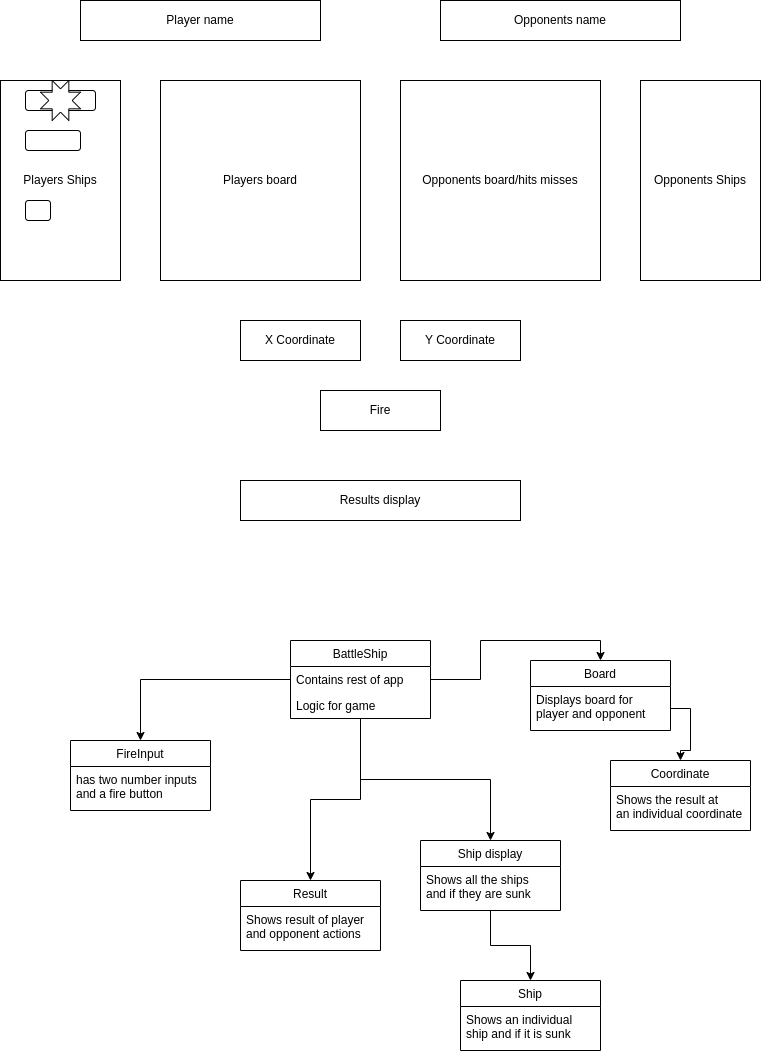

The diagram above was exported from draw.io. Its source (the exported page's mxGraphModel, read from the mxfile embedded in the PNG):
<mxGraphModel dx="1422" dy="800" grid="1" gridSize="10" guides="1" tooltips="1" connect="1" arrows="1" fold="1" page="1" pageScale="1" pageWidth="827" pageHeight="1169" math="0" shadow="0">
  <root>
    <mxCell id="0" />
    <mxCell id="1" parent="0" />
    <mxCell id="25up_mZyE_3lmMYpJfM2-8" value="Players Ships" style="rounded=0;whiteSpace=wrap;html=1;" vertex="1" parent="1">
      <mxGeometry x="40" y="120" width="120" height="200" as="geometry" />
    </mxCell>
    <mxCell id="25up_mZyE_3lmMYpJfM2-9" value="Players board" style="rounded=0;whiteSpace=wrap;html=1;" vertex="1" parent="1">
      <mxGeometry x="200" y="120" width="200" height="200" as="geometry" />
    </mxCell>
    <mxCell id="25up_mZyE_3lmMYpJfM2-10" value="Opponents board/hits misses" style="rounded=0;whiteSpace=wrap;html=1;" vertex="1" parent="1">
      <mxGeometry x="440" y="120" width="200" height="200" as="geometry" />
    </mxCell>
    <mxCell id="25up_mZyE_3lmMYpJfM2-11" value="Opponents Ships" style="rounded=0;whiteSpace=wrap;html=1;" vertex="1" parent="1">
      <mxGeometry x="680" y="120" width="120" height="200" as="geometry" />
    </mxCell>
    <mxCell id="25up_mZyE_3lmMYpJfM2-12" value="Player name" style="rounded=0;whiteSpace=wrap;html=1;" vertex="1" parent="1">
      <mxGeometry x="120" y="40" width="240" height="40" as="geometry" />
    </mxCell>
    <mxCell id="25up_mZyE_3lmMYpJfM2-13" value="Opponents name" style="rounded=0;whiteSpace=wrap;html=1;" vertex="1" parent="1">
      <mxGeometry x="480" y="40" width="240" height="40" as="geometry" />
    </mxCell>
    <mxCell id="25up_mZyE_3lmMYpJfM2-14" value="X Coordinate" style="rounded=0;whiteSpace=wrap;html=1;" vertex="1" parent="1">
      <mxGeometry x="280" y="360" width="120" height="40" as="geometry" />
    </mxCell>
    <mxCell id="25up_mZyE_3lmMYpJfM2-15" value="" style="rounded=1;whiteSpace=wrap;html=1;" vertex="1" parent="1">
      <mxGeometry x="65" y="130" width="70" height="20" as="geometry" />
    </mxCell>
    <mxCell id="25up_mZyE_3lmMYpJfM2-16" value="" style="rounded=1;whiteSpace=wrap;html=1;" vertex="1" parent="1">
      <mxGeometry x="65" y="170" width="55" height="20" as="geometry" />
    </mxCell>
    <mxCell id="25up_mZyE_3lmMYpJfM2-17" value="" style="rounded=1;whiteSpace=wrap;html=1;" vertex="1" parent="1">
      <mxGeometry x="65" y="240" width="25" height="20" as="geometry" />
    </mxCell>
    <mxCell id="25up_mZyE_3lmMYpJfM2-18" value="" style="verticalLabelPosition=bottom;verticalAlign=top;html=1;shape=mxgraph.basic.8_point_star" vertex="1" parent="1">
      <mxGeometry x="80" y="120" width="40" height="40" as="geometry" />
    </mxCell>
    <mxCell id="25up_mZyE_3lmMYpJfM2-19" value="Y Coordinate" style="rounded=0;whiteSpace=wrap;html=1;" vertex="1" parent="1">
      <mxGeometry x="440" y="360" width="120" height="40" as="geometry" />
    </mxCell>
    <mxCell id="25up_mZyE_3lmMYpJfM2-20" value="Fire" style="rounded=0;whiteSpace=wrap;html=1;" vertex="1" parent="1">
      <mxGeometry x="360" y="430" width="120" height="40" as="geometry" />
    </mxCell>
    <mxCell id="25up_mZyE_3lmMYpJfM2-21" value="Results display" style="rounded=0;whiteSpace=wrap;html=1;" vertex="1" parent="1">
      <mxGeometry x="280" y="520" width="280" height="40" as="geometry" />
    </mxCell>
    <mxCell id="25up_mZyE_3lmMYpJfM2-41" style="edgeStyle=orthogonalEdgeStyle;rounded=0;orthogonalLoop=1;jettySize=auto;html=1;entryX=0.5;entryY=0;entryDx=0;entryDy=0;" edge="1" parent="1" source="25up_mZyE_3lmMYpJfM2-23" target="25up_mZyE_3lmMYpJfM2-27">
      <mxGeometry relative="1" as="geometry" />
    </mxCell>
    <mxCell id="25up_mZyE_3lmMYpJfM2-42" style="edgeStyle=orthogonalEdgeStyle;rounded=0;orthogonalLoop=1;jettySize=auto;html=1;entryX=0.5;entryY=0;entryDx=0;entryDy=0;" edge="1" parent="1" source="25up_mZyE_3lmMYpJfM2-23" target="25up_mZyE_3lmMYpJfM2-34">
      <mxGeometry relative="1" as="geometry" />
    </mxCell>
    <mxCell id="25up_mZyE_3lmMYpJfM2-44" style="edgeStyle=orthogonalEdgeStyle;rounded=0;orthogonalLoop=1;jettySize=auto;html=1;" edge="1" parent="1" source="25up_mZyE_3lmMYpJfM2-23" target="25up_mZyE_3lmMYpJfM2-32">
      <mxGeometry relative="1" as="geometry" />
    </mxCell>
    <mxCell id="25up_mZyE_3lmMYpJfM2-45" style="edgeStyle=orthogonalEdgeStyle;rounded=0;orthogonalLoop=1;jettySize=auto;html=1;entryX=0.5;entryY=0;entryDx=0;entryDy=0;" edge="1" parent="1" source="25up_mZyE_3lmMYpJfM2-23" target="25up_mZyE_3lmMYpJfM2-30">
      <mxGeometry relative="1" as="geometry" />
    </mxCell>
    <mxCell id="25up_mZyE_3lmMYpJfM2-23" value="BattleShip" style="swimlane;fontStyle=0;childLayout=stackLayout;horizontal=1;startSize=26;fillColor=none;horizontalStack=0;resizeParent=1;resizeParentMax=0;resizeLast=0;collapsible=1;marginBottom=0;" vertex="1" parent="1">
      <mxGeometry x="330" y="680" width="140" height="78" as="geometry" />
    </mxCell>
    <mxCell id="25up_mZyE_3lmMYpJfM2-24" value="Contains rest of app" style="text;strokeColor=none;fillColor=none;align=left;verticalAlign=top;spacingLeft=4;spacingRight=4;overflow=hidden;rotatable=0;points=[[0,0.5],[1,0.5]];portConstraint=eastwest;" vertex="1" parent="25up_mZyE_3lmMYpJfM2-23">
      <mxGeometry y="26" width="140" height="26" as="geometry" />
    </mxCell>
    <mxCell id="25up_mZyE_3lmMYpJfM2-25" value="Logic for game" style="text;strokeColor=none;fillColor=none;align=left;verticalAlign=top;spacingLeft=4;spacingRight=4;overflow=hidden;rotatable=0;points=[[0,0.5],[1,0.5]];portConstraint=eastwest;" vertex="1" parent="25up_mZyE_3lmMYpJfM2-23">
      <mxGeometry y="52" width="140" height="26" as="geometry" />
    </mxCell>
    <mxCell id="25up_mZyE_3lmMYpJfM2-27" value="Board" style="swimlane;fontStyle=0;childLayout=stackLayout;horizontal=1;startSize=26;fillColor=none;horizontalStack=0;resizeParent=1;resizeParentMax=0;resizeLast=0;collapsible=1;marginBottom=0;" vertex="1" parent="1">
      <mxGeometry x="570" y="700" width="140" height="70" as="geometry" />
    </mxCell>
    <mxCell id="25up_mZyE_3lmMYpJfM2-28" value="Displays board for&#10;player and opponent" style="text;strokeColor=none;fillColor=none;align=left;verticalAlign=top;spacingLeft=4;spacingRight=4;overflow=hidden;rotatable=0;points=[[0,0.5],[1,0.5]];portConstraint=eastwest;" vertex="1" parent="25up_mZyE_3lmMYpJfM2-27">
      <mxGeometry y="26" width="140" height="44" as="geometry" />
    </mxCell>
    <mxCell id="25up_mZyE_3lmMYpJfM2-30" value="FireInput" style="swimlane;fontStyle=0;childLayout=stackLayout;horizontal=1;startSize=26;fillColor=none;horizontalStack=0;resizeParent=1;resizeParentMax=0;resizeLast=0;collapsible=1;marginBottom=0;" vertex="1" parent="1">
      <mxGeometry x="110" y="780" width="140" height="70" as="geometry" />
    </mxCell>
    <mxCell id="25up_mZyE_3lmMYpJfM2-31" value="has two number inputs&#10;and a fire button" style="text;strokeColor=none;fillColor=none;align=left;verticalAlign=top;spacingLeft=4;spacingRight=4;overflow=hidden;rotatable=0;points=[[0,0.5],[1,0.5]];portConstraint=eastwest;" vertex="1" parent="25up_mZyE_3lmMYpJfM2-30">
      <mxGeometry y="26" width="140" height="44" as="geometry" />
    </mxCell>
    <mxCell id="25up_mZyE_3lmMYpJfM2-32" value="Result" style="swimlane;fontStyle=0;childLayout=stackLayout;horizontal=1;startSize=26;fillColor=none;horizontalStack=0;resizeParent=1;resizeParentMax=0;resizeLast=0;collapsible=1;marginBottom=0;" vertex="1" parent="1">
      <mxGeometry x="280" y="920" width="140" height="70" as="geometry" />
    </mxCell>
    <mxCell id="25up_mZyE_3lmMYpJfM2-33" value="Shows result of player &#10;and opponent actions" style="text;strokeColor=none;fillColor=none;align=left;verticalAlign=top;spacingLeft=4;spacingRight=4;overflow=hidden;rotatable=0;points=[[0,0.5],[1,0.5]];portConstraint=eastwest;" vertex="1" parent="25up_mZyE_3lmMYpJfM2-32">
      <mxGeometry y="26" width="140" height="44" as="geometry" />
    </mxCell>
    <mxCell id="25up_mZyE_3lmMYpJfM2-43" style="edgeStyle=orthogonalEdgeStyle;rounded=0;orthogonalLoop=1;jettySize=auto;html=1;" edge="1" parent="1" source="25up_mZyE_3lmMYpJfM2-34" target="25up_mZyE_3lmMYpJfM2-36">
      <mxGeometry relative="1" as="geometry" />
    </mxCell>
    <mxCell id="25up_mZyE_3lmMYpJfM2-34" value="Ship display" style="swimlane;fontStyle=0;childLayout=stackLayout;horizontal=1;startSize=26;fillColor=none;horizontalStack=0;resizeParent=1;resizeParentMax=0;resizeLast=0;collapsible=1;marginBottom=0;" vertex="1" parent="1">
      <mxGeometry x="460" y="880" width="140" height="70" as="geometry" />
    </mxCell>
    <mxCell id="25up_mZyE_3lmMYpJfM2-35" value="Shows all the ships&#10;and if they are sunk" style="text;strokeColor=none;fillColor=none;align=left;verticalAlign=top;spacingLeft=4;spacingRight=4;overflow=hidden;rotatable=0;points=[[0,0.5],[1,0.5]];portConstraint=eastwest;" vertex="1" parent="25up_mZyE_3lmMYpJfM2-34">
      <mxGeometry y="26" width="140" height="44" as="geometry" />
    </mxCell>
    <mxCell id="25up_mZyE_3lmMYpJfM2-36" value="Ship" style="swimlane;fontStyle=0;childLayout=stackLayout;horizontal=1;startSize=26;fillColor=none;horizontalStack=0;resizeParent=1;resizeParentMax=0;resizeLast=0;collapsible=1;marginBottom=0;" vertex="1" parent="1">
      <mxGeometry x="500" y="1020" width="140" height="70" as="geometry" />
    </mxCell>
    <mxCell id="25up_mZyE_3lmMYpJfM2-37" value="Shows an individual&#10;ship and if it is sunk" style="text;strokeColor=none;fillColor=none;align=left;verticalAlign=top;spacingLeft=4;spacingRight=4;overflow=hidden;rotatable=0;points=[[0,0.5],[1,0.5]];portConstraint=eastwest;" vertex="1" parent="25up_mZyE_3lmMYpJfM2-36">
      <mxGeometry y="26" width="140" height="44" as="geometry" />
    </mxCell>
    <mxCell id="25up_mZyE_3lmMYpJfM2-38" value="Coordinate" style="swimlane;fontStyle=0;childLayout=stackLayout;horizontal=1;startSize=26;fillColor=none;horizontalStack=0;resizeParent=1;resizeParentMax=0;resizeLast=0;collapsible=1;marginBottom=0;" vertex="1" parent="1">
      <mxGeometry x="650" y="800" width="140" height="70" as="geometry" />
    </mxCell>
    <mxCell id="25up_mZyE_3lmMYpJfM2-39" value="Shows the result at&#10;an individual coordinate" style="text;strokeColor=none;fillColor=none;align=left;verticalAlign=top;spacingLeft=4;spacingRight=4;overflow=hidden;rotatable=0;points=[[0,0.5],[1,0.5]];portConstraint=eastwest;" vertex="1" parent="25up_mZyE_3lmMYpJfM2-38">
      <mxGeometry y="26" width="140" height="44" as="geometry" />
    </mxCell>
    <mxCell id="25up_mZyE_3lmMYpJfM2-40" style="edgeStyle=orthogonalEdgeStyle;rounded=0;orthogonalLoop=1;jettySize=auto;html=1;" edge="1" parent="1" source="25up_mZyE_3lmMYpJfM2-28" target="25up_mZyE_3lmMYpJfM2-38">
      <mxGeometry relative="1" as="geometry" />
    </mxCell>
  </root>
</mxGraphModel>